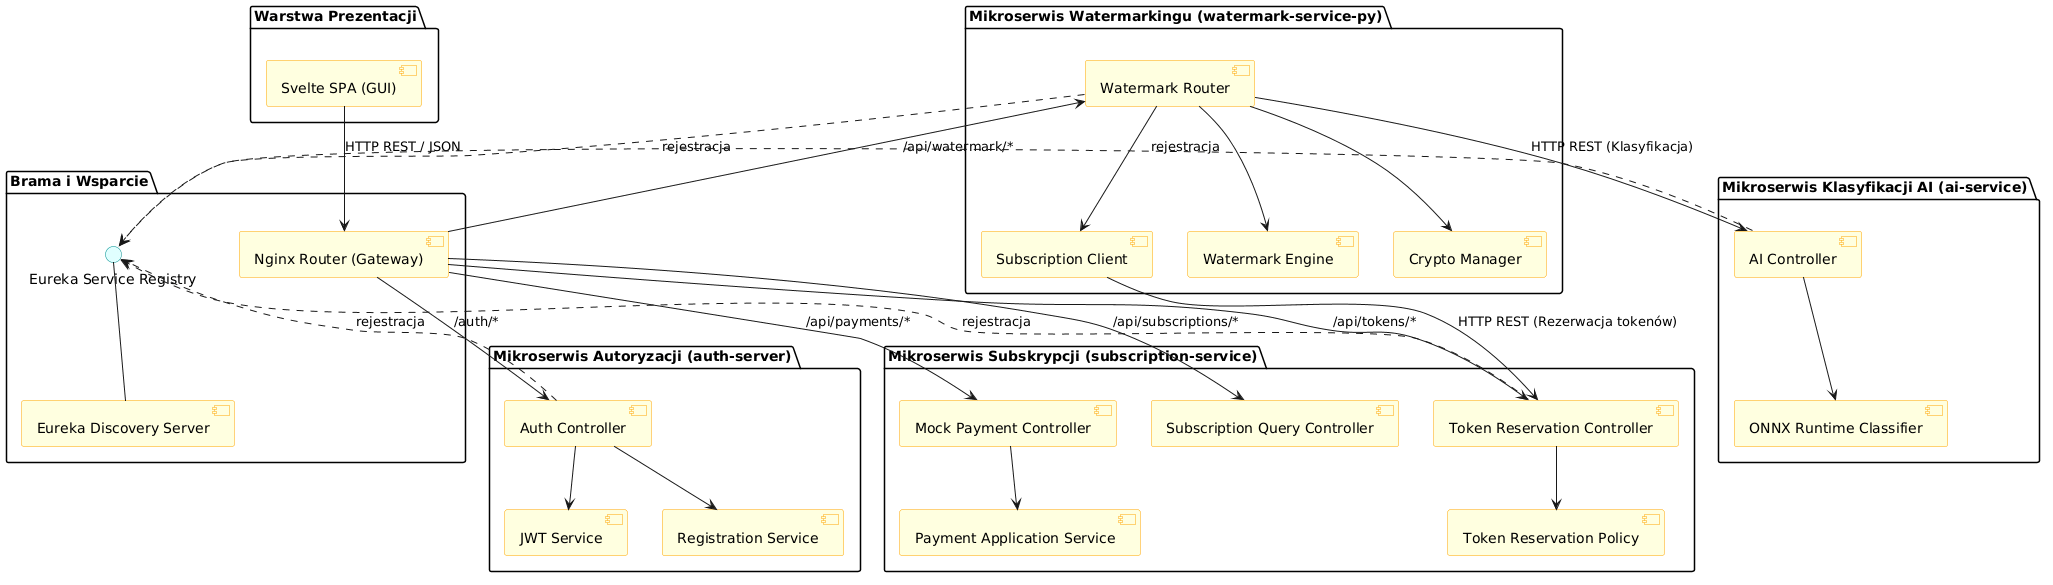

The diagram above was rendered by PlantUML. Its source (embedded in the PNG):
@startuml
skinparam componentStyle uml2
skinparam component {
  BackgroundColor LightYellow
  BorderColor Orange
}
skinparam interface {
  BackgroundColor LightCyan
  BorderColor DarkCyan
}

package "Warstwa Prezentacji" {
  [Svelte SPA (GUI)] as gui
}

package "Brama i Wsparcie" {
  [Nginx Router (Gateway)] as nginx
  interface "Eureka Service Registry" as registry_api
  [Eureka Discovery Server] as discovery
  discovery -up- registry_api
}

package "Mikroserwis Autoryzacji (auth-server)" {
  [Auth Controller] as auth_ctrl
  [JWT Service] as jwt_svc
  [Registration Service] as reg_svc
  auth_ctrl --> jwt_svc
  auth_ctrl --> reg_svc
}

package "Mikroserwis Subskrypcji (subscription-service)" {
  [Token Reservation Controller] as reserve_ctrl
  [Subscription Query Controller] as query_ctrl
  [Mock Payment Controller] as pay_ctrl
  [Token Reservation Policy] as policy
  [Payment Application Service] as pay_app_svc
  
  reserve_ctrl --> policy
  pay_ctrl --> pay_app_svc
}

package "Mikroserwis Watermarkingu (watermark-service-py)" {
  [Watermark Router] as wm_router
  [Watermark Engine] as wm_eng
  [Crypto Manager] as crypto
  [Subscription Client] as sub_client
  
  wm_router --> wm_eng
  wm_router --> crypto
  wm_router --> sub_client
}

package "Mikroserwis Klasyfikacji AI (ai-service)" {
  [AI Controller] as ai_ctrl
  [ONNX Runtime Classifier] as ai_classifier
  ai_ctrl --> ai_classifier
}

gui --> nginx : HTTP REST / JSON
nginx --> auth_ctrl : /auth/*
nginx --> reserve_ctrl : /api/tokens/*
nginx --> query_ctrl : /api/subscriptions/*
nginx --> pay_ctrl : /api/payments/*
nginx --> wm_router : /api/watermark/*

wm_router -down-> ai_ctrl : HTTP REST (Klasyfikacja)
sub_client -down-> reserve_ctrl : HTTP REST (Rezerwacja tokenów)

auth_ctrl ..> registry_api : rejestracja
reserve_ctrl ..> registry_api : rejestracja
wm_router ..> registry_api : rejestracja
ai_ctrl ..> registry_api : rejestracja
@enduml